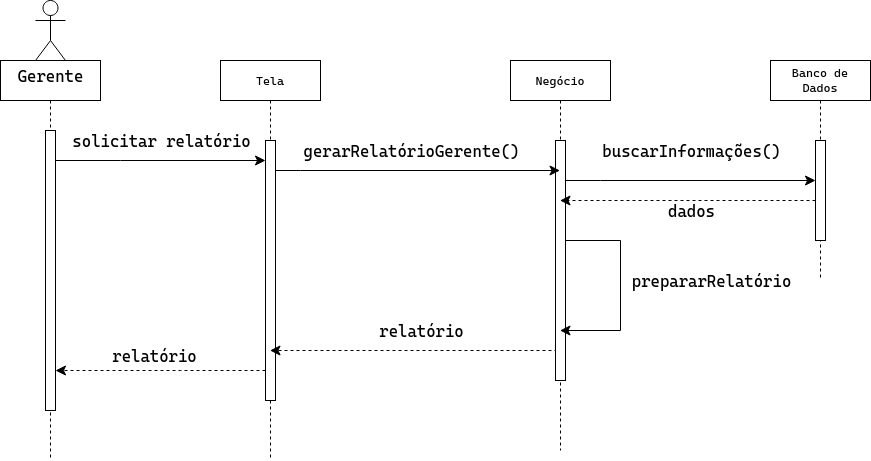

The diagram above was exported from draw.io. Its source (the exported page's mxGraphModel, read from the mxfile embedded in the PNG):
<mxGraphModel dx="1098" dy="840" grid="1" gridSize="10" guides="1" tooltips="1" connect="1" arrows="1" fold="1" page="1" pageScale="1" pageWidth="850" pageHeight="1100" math="0" shadow="0">
  <root>
    <mxCell id="0" />
    <mxCell id="1" parent="0" />
    <mxCell id="ZHOBzHQEVf7deO1oxocT-1" value="" style="shape=umlLifeline;perimeter=lifelinePerimeter;whiteSpace=wrap;html=1;container=0;dropTarget=0;collapsible=0;recursiveResize=0;outlineConnect=0;portConstraint=eastwest;newEdgeStyle={&quot;edgeStyle&quot;:&quot;elbowEdgeStyle&quot;,&quot;elbow&quot;:&quot;vertical&quot;,&quot;curved&quot;:0,&quot;rounded&quot;:0};" vertex="1" parent="1">
      <mxGeometry x="60" y="150" width="100" height="400" as="geometry" />
    </mxCell>
    <mxCell id="ZHOBzHQEVf7deO1oxocT-2" value="" style="html=1;points=[];perimeter=orthogonalPerimeter;outlineConnect=0;targetShapes=umlLifeline;portConstraint=eastwest;newEdgeStyle={&quot;edgeStyle&quot;:&quot;elbowEdgeStyle&quot;,&quot;elbow&quot;:&quot;vertical&quot;,&quot;curved&quot;:0,&quot;rounded&quot;:0};" vertex="1" parent="ZHOBzHQEVf7deO1oxocT-1">
      <mxGeometry x="45" y="70" width="10" height="280" as="geometry" />
    </mxCell>
    <mxCell id="ZHOBzHQEVf7deO1oxocT-3" value="Tela" style="shape=umlLifeline;perimeter=lifelinePerimeter;whiteSpace=wrap;html=1;container=0;dropTarget=0;collapsible=0;recursiveResize=0;outlineConnect=0;portConstraint=eastwest;newEdgeStyle={&quot;edgeStyle&quot;:&quot;elbowEdgeStyle&quot;,&quot;elbow&quot;:&quot;vertical&quot;,&quot;curved&quot;:0,&quot;rounded&quot;:0};" vertex="1" parent="1">
      <mxGeometry x="280" y="150" width="100" height="400" as="geometry" />
    </mxCell>
    <mxCell id="ZHOBzHQEVf7deO1oxocT-4" value="" style="html=1;points=[];perimeter=orthogonalPerimeter;outlineConnect=0;targetShapes=umlLifeline;portConstraint=eastwest;newEdgeStyle={&quot;edgeStyle&quot;:&quot;elbowEdgeStyle&quot;,&quot;elbow&quot;:&quot;vertical&quot;,&quot;curved&quot;:0,&quot;rounded&quot;:0};" vertex="1" parent="ZHOBzHQEVf7deO1oxocT-3">
      <mxGeometry x="45" y="80" width="10" height="260" as="geometry" />
    </mxCell>
    <mxCell id="ZHOBzHQEVf7deO1oxocT-5" value="Gerente" style="shape=umlActor;verticalLabelPosition=bottom;verticalAlign=top;html=1;outlineConnect=0;fontSize=16;" vertex="1" parent="1">
      <mxGeometry x="95" y="90" width="30" height="60" as="geometry" />
    </mxCell>
    <mxCell id="ZHOBzHQEVf7deO1oxocT-6" value="" style="edgeStyle=elbowEdgeStyle;curved=0;rounded=0;orthogonalLoop=1;jettySize=auto;html=1;elbow=vertical;fontSize=12;startSize=8;endSize=8;" edge="1" parent="1" source="ZHOBzHQEVf7deO1oxocT-2" target="ZHOBzHQEVf7deO1oxocT-4">
      <mxGeometry relative="1" as="geometry">
        <Array as="points">
          <mxPoint x="180" y="250" />
          <mxPoint x="160" y="260" />
        </Array>
      </mxGeometry>
    </mxCell>
    <mxCell id="ZHOBzHQEVf7deO1oxocT-7" value="solicitar relatório" style="edgeLabel;html=1;align=center;verticalAlign=middle;resizable=0;points=[];fontSize=16;" vertex="1" connectable="0" parent="ZHOBzHQEVf7deO1oxocT-6">
      <mxGeometry x="-0.3833" y="2" relative="1" as="geometry">
        <mxPoint x="40" y="-18" as="offset" />
      </mxGeometry>
    </mxCell>
    <mxCell id="ZHOBzHQEVf7deO1oxocT-8" value="Negócio" style="shape=umlLifeline;perimeter=lifelinePerimeter;whiteSpace=wrap;html=1;container=0;dropTarget=0;collapsible=0;recursiveResize=0;outlineConnect=0;portConstraint=eastwest;newEdgeStyle={&quot;edgeStyle&quot;:&quot;elbowEdgeStyle&quot;,&quot;elbow&quot;:&quot;vertical&quot;,&quot;curved&quot;:0,&quot;rounded&quot;:0};" vertex="1" parent="1">
      <mxGeometry x="570" y="150" width="100" height="390" as="geometry" />
    </mxCell>
    <mxCell id="ZHOBzHQEVf7deO1oxocT-9" value="" style="html=1;points=[];perimeter=orthogonalPerimeter;outlineConnect=0;targetShapes=umlLifeline;portConstraint=eastwest;newEdgeStyle={&quot;edgeStyle&quot;:&quot;elbowEdgeStyle&quot;,&quot;elbow&quot;:&quot;vertical&quot;,&quot;curved&quot;:0,&quot;rounded&quot;:0};" vertex="1" parent="ZHOBzHQEVf7deO1oxocT-8">
      <mxGeometry x="45" y="80" width="10" height="240" as="geometry" />
    </mxCell>
    <mxCell id="ZHOBzHQEVf7deO1oxocT-10" value="Banco de Dados" style="shape=umlLifeline;perimeter=lifelinePerimeter;whiteSpace=wrap;html=1;container=0;dropTarget=0;collapsible=0;recursiveResize=0;outlineConnect=0;portConstraint=eastwest;newEdgeStyle={&quot;edgeStyle&quot;:&quot;elbowEdgeStyle&quot;,&quot;elbow&quot;:&quot;vertical&quot;,&quot;curved&quot;:0,&quot;rounded&quot;:0};" vertex="1" parent="1">
      <mxGeometry x="830" y="150" width="100" height="220" as="geometry" />
    </mxCell>
    <mxCell id="ZHOBzHQEVf7deO1oxocT-11" value="" style="html=1;points=[];perimeter=orthogonalPerimeter;outlineConnect=0;targetShapes=umlLifeline;portConstraint=eastwest;newEdgeStyle={&quot;edgeStyle&quot;:&quot;elbowEdgeStyle&quot;,&quot;elbow&quot;:&quot;vertical&quot;,&quot;curved&quot;:0,&quot;rounded&quot;:0};" vertex="1" parent="ZHOBzHQEVf7deO1oxocT-10">
      <mxGeometry x="45" y="80" width="10" height="100" as="geometry" />
    </mxCell>
    <mxCell id="ZHOBzHQEVf7deO1oxocT-12" value="" style="edgeStyle=elbowEdgeStyle;curved=0;rounded=0;orthogonalLoop=1;jettySize=auto;html=1;elbow=horizontal;fontSize=12;startSize=8;endSize=8;" edge="1" parent="1" target="ZHOBzHQEVf7deO1oxocT-8">
      <mxGeometry relative="1" as="geometry">
        <mxPoint x="335" y="260" as="sourcePoint" />
        <mxPoint x="505" y="260" as="targetPoint" />
        <Array as="points">
          <mxPoint x="360" y="260" />
          <mxPoint x="310" y="260" />
        </Array>
      </mxGeometry>
    </mxCell>
    <mxCell id="ZHOBzHQEVf7deO1oxocT-13" value="gerarRelatórioGerente()" style="edgeLabel;html=1;align=center;verticalAlign=middle;resizable=0;points=[];fontSize=16;" vertex="1" connectable="0" parent="ZHOBzHQEVf7deO1oxocT-12">
      <mxGeometry x="-0.472" relative="1" as="geometry">
        <mxPoint x="60" y="-20" as="offset" />
      </mxGeometry>
    </mxCell>
    <mxCell id="ZHOBzHQEVf7deO1oxocT-14" value="" style="edgeStyle=elbowEdgeStyle;curved=0;rounded=0;orthogonalLoop=1;jettySize=auto;html=1;elbow=vertical;fontSize=12;startSize=8;endSize=8;dashed=1;" edge="1" parent="1" source="ZHOBzHQEVf7deO1oxocT-11" target="ZHOBzHQEVf7deO1oxocT-8">
      <mxGeometry relative="1" as="geometry">
        <Array as="points">
          <mxPoint x="680" y="290" />
          <mxPoint x="640" y="300" />
        </Array>
      </mxGeometry>
    </mxCell>
    <mxCell id="ZHOBzHQEVf7deO1oxocT-15" value="dados" style="edgeLabel;html=1;align=center;verticalAlign=middle;resizable=0;points=[];fontSize=16;" vertex="1" connectable="0" parent="ZHOBzHQEVf7deO1oxocT-14">
      <mxGeometry x="-0.0424" y="-3" relative="1" as="geometry">
        <mxPoint x="-3" y="13" as="offset" />
      </mxGeometry>
    </mxCell>
    <mxCell id="ZHOBzHQEVf7deO1oxocT-16" value="" style="edgeStyle=elbowEdgeStyle;curved=0;rounded=0;orthogonalLoop=1;jettySize=auto;html=1;elbow=vertical;fontSize=12;startSize=8;endSize=8;dashed=1;" edge="1" parent="1" target="ZHOBzHQEVf7deO1oxocT-3">
      <mxGeometry relative="1" as="geometry">
        <mxPoint x="615" y="300" as="sourcePoint" />
        <mxPoint x="490" y="300" as="targetPoint" />
        <Array as="points">
          <mxPoint x="470" y="440" />
          <mxPoint x="480" y="390" />
        </Array>
      </mxGeometry>
    </mxCell>
    <mxCell id="ZHOBzHQEVf7deO1oxocT-17" value="relatório" style="edgeLabel;html=1;align=center;verticalAlign=middle;resizable=0;points=[];fontSize=16;" vertex="1" connectable="0" parent="ZHOBzHQEVf7deO1oxocT-16">
      <mxGeometry x="0.296" y="3" relative="1" as="geometry">
        <mxPoint x="1" y="-23" as="offset" />
      </mxGeometry>
    </mxCell>
    <mxCell id="ZHOBzHQEVf7deO1oxocT-18" value="" style="edgeStyle=elbowEdgeStyle;curved=0;rounded=0;orthogonalLoop=1;jettySize=auto;html=1;elbow=horizontal;fontSize=12;startSize=8;endSize=8;dashed=1;" edge="1" parent="1" source="ZHOBzHQEVf7deO1oxocT-4" target="ZHOBzHQEVf7deO1oxocT-2">
      <mxGeometry relative="1" as="geometry">
        <Array as="points">
          <mxPoint x="240" y="460" />
          <mxPoint x="290" y="310" />
          <mxPoint x="180" y="330" />
        </Array>
      </mxGeometry>
    </mxCell>
    <mxCell id="ZHOBzHQEVf7deO1oxocT-19" value="relatório" style="edgeLabel;html=1;align=center;verticalAlign=middle;resizable=0;points=[];fontSize=16;" vertex="1" connectable="0" parent="ZHOBzHQEVf7deO1oxocT-18">
      <mxGeometry x="0.2667" y="-1" relative="1" as="geometry">
        <mxPoint x="21" y="-14" as="offset" />
      </mxGeometry>
    </mxCell>
    <mxCell id="ZHOBzHQEVf7deO1oxocT-20" value="" style="edgeStyle=elbowEdgeStyle;curved=0;rounded=0;orthogonalLoop=1;jettySize=auto;html=1;elbow=vertical;fontSize=12;startSize=8;endSize=8;" edge="1" parent="1" source="ZHOBzHQEVf7deO1oxocT-9" target="ZHOBzHQEVf7deO1oxocT-11">
      <mxGeometry relative="1" as="geometry">
        <Array as="points">
          <mxPoint x="660" y="270" />
          <mxPoint x="720" y="250" />
          <mxPoint x="630" y="260" />
        </Array>
      </mxGeometry>
    </mxCell>
    <mxCell id="ZHOBzHQEVf7deO1oxocT-21" value="&lt;div&gt;buscarInformações()&lt;br&gt;&lt;/div&gt;" style="edgeLabel;html=1;align=center;verticalAlign=middle;resizable=0;points=[];fontSize=16;" vertex="1" connectable="0" parent="ZHOBzHQEVf7deO1oxocT-20">
      <mxGeometry x="-0.531" y="2" relative="1" as="geometry">
        <mxPoint x="66" y="-28" as="offset" />
      </mxGeometry>
    </mxCell>
    <mxCell id="ZHOBzHQEVf7deO1oxocT-22" style="edgeStyle=elbowEdgeStyle;curved=0;rounded=0;orthogonalLoop=1;jettySize=auto;html=1;elbow=horizontal;fontSize=12;startSize=8;endSize=8;" edge="1" parent="1" target="ZHOBzHQEVf7deO1oxocT-8">
      <mxGeometry relative="1" as="geometry">
        <mxPoint x="730" y="480" as="targetPoint" />
        <mxPoint x="625" y="330" as="sourcePoint" />
        <Array as="points">
          <mxPoint x="680" y="420" />
        </Array>
      </mxGeometry>
    </mxCell>
    <mxCell id="ZHOBzHQEVf7deO1oxocT-23" value="prepararRelatório" style="edgeLabel;html=1;align=center;verticalAlign=middle;resizable=0;points=[];fontSize=16;" vertex="1" connectable="0" parent="ZHOBzHQEVf7deO1oxocT-22">
      <mxGeometry x="-0.1727" y="-1" relative="1" as="geometry">
        <mxPoint x="91" y="10" as="offset" />
      </mxGeometry>
    </mxCell>
  </root>
</mxGraphModel>